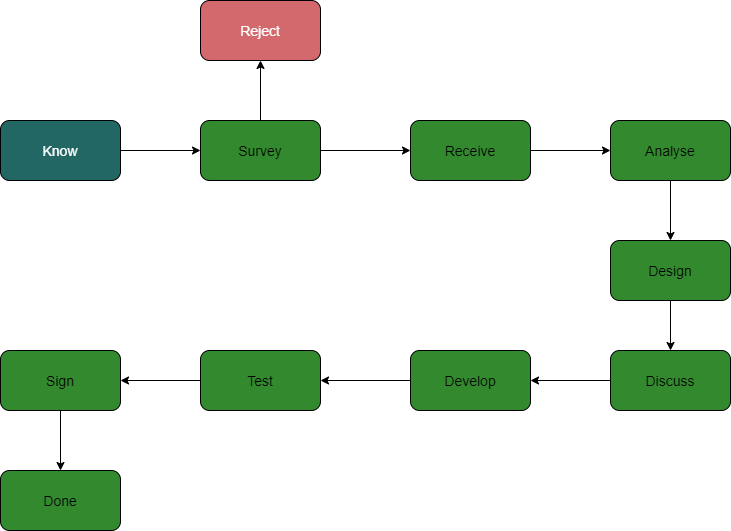

The diagram above was exported from draw.io. Its source (the exported page's mxGraphModel, read from the mxfile embedded in the PNG):
<mxGraphModel dx="939" dy="687" grid="1" gridSize="10" guides="1" tooltips="1" connect="1" arrows="1" fold="1" page="1" pageScale="1" pageWidth="1100" pageHeight="850" math="0" shadow="0">
  <root>
    <mxCell id="0" />
    <mxCell id="1" parent="0" />
    <mxCell id="4" value="" style="edgeStyle=none;html=1;" parent="1" source="2" target="3" edge="1">
      <mxGeometry relative="1" as="geometry" />
    </mxCell>
    <mxCell id="2" value="Know" style="rounded=1;whiteSpace=wrap;html=1;fontSize=14;fillColor=#226764;fontColor=#FFFFFF;" parent="1" vertex="1">
      <mxGeometry x="110" y="190" width="120" height="60" as="geometry" />
    </mxCell>
    <mxCell id="6" value="" style="edgeStyle=none;html=1;" parent="1" source="3" target="5" edge="1">
      <mxGeometry relative="1" as="geometry" />
    </mxCell>
    <mxCell id="8" value="" style="edgeStyle=none;html=1;" parent="1" source="3" target="7" edge="1">
      <mxGeometry relative="1" as="geometry" />
    </mxCell>
    <mxCell id="3" value="Survey" style="whiteSpace=wrap;html=1;rounded=1;fontSize=14;fillColor=#338A2E;" parent="1" vertex="1">
      <mxGeometry x="310" y="190" width="120" height="60" as="geometry" />
    </mxCell>
    <mxCell id="10" value="" style="edgeStyle=none;html=1;" parent="1" source="5" target="9" edge="1">
      <mxGeometry relative="1" as="geometry" />
    </mxCell>
    <mxCell id="5" value="Receive" style="whiteSpace=wrap;html=1;rounded=1;fontSize=14;fillColor=#338A2E;" parent="1" vertex="1">
      <mxGeometry x="520" y="190" width="120" height="60" as="geometry" />
    </mxCell>
    <mxCell id="7" value="Reject" style="whiteSpace=wrap;html=1;rounded=1;fontSize=14;fillColor=#D3696C;fontColor=#FFFFFF;" parent="1" vertex="1">
      <mxGeometry x="310" y="70" width="120" height="60" as="geometry" />
    </mxCell>
    <mxCell id="12" value="" style="edgeStyle=none;html=1;" parent="1" source="9" target="11" edge="1">
      <mxGeometry relative="1" as="geometry" />
    </mxCell>
    <mxCell id="9" value="Analyse" style="whiteSpace=wrap;html=1;rounded=1;fontSize=14;fillColor=#338A2E;" parent="1" vertex="1">
      <mxGeometry x="720" y="190" width="120" height="60" as="geometry" />
    </mxCell>
    <mxCell id="14" value="" style="edgeStyle=none;html=1;" parent="1" source="11" target="13" edge="1">
      <mxGeometry relative="1" as="geometry" />
    </mxCell>
    <mxCell id="11" value="Design" style="whiteSpace=wrap;html=1;rounded=1;fontSize=14;fillColor=#338A2E;" parent="1" vertex="1">
      <mxGeometry x="720" y="310" width="120" height="60" as="geometry" />
    </mxCell>
    <mxCell id="16" value="" style="edgeStyle=none;html=1;" parent="1" source="13" target="15" edge="1">
      <mxGeometry relative="1" as="geometry" />
    </mxCell>
    <mxCell id="13" value="Discuss" style="whiteSpace=wrap;html=1;rounded=1;fontSize=14;fillColor=#338A2E;" parent="1" vertex="1">
      <mxGeometry x="720" y="420" width="120" height="60" as="geometry" />
    </mxCell>
    <mxCell id="18" value="" style="edgeStyle=none;html=1;" parent="1" source="15" target="17" edge="1">
      <mxGeometry relative="1" as="geometry" />
    </mxCell>
    <mxCell id="15" value="Develop" style="whiteSpace=wrap;html=1;rounded=1;fontSize=14;fillColor=#338A2E;" parent="1" vertex="1">
      <mxGeometry x="520" y="420" width="120" height="60" as="geometry" />
    </mxCell>
    <mxCell id="22" value="" style="edgeStyle=none;html=1;fontSize=14;fontColor=#FFFFFF;" parent="1" source="17" target="21" edge="1">
      <mxGeometry relative="1" as="geometry" />
    </mxCell>
    <mxCell id="17" value="Test" style="whiteSpace=wrap;html=1;rounded=1;fontSize=14;fillColor=#338A2E;" parent="1" vertex="1">
      <mxGeometry x="310" y="420" width="120" height="60" as="geometry" />
    </mxCell>
    <mxCell id="19" value="Done" style="whiteSpace=wrap;html=1;rounded=1;fontSize=14;fillColor=#338A2E;" parent="1" vertex="1">
      <mxGeometry x="110" y="540" width="120" height="60" as="geometry" />
    </mxCell>
    <mxCell id="23" style="edgeStyle=none;html=1;entryX=0.5;entryY=0;entryDx=0;entryDy=0;fontSize=14;fontColor=#FFFFFF;" parent="1" source="21" target="19" edge="1">
      <mxGeometry relative="1" as="geometry" />
    </mxCell>
    <mxCell id="21" value="Sign" style="whiteSpace=wrap;html=1;rounded=1;fontSize=14;fillColor=#338A2E;" parent="1" vertex="1">
      <mxGeometry x="110" y="420" width="120" height="60" as="geometry" />
    </mxCell>
  </root>
</mxGraphModel>